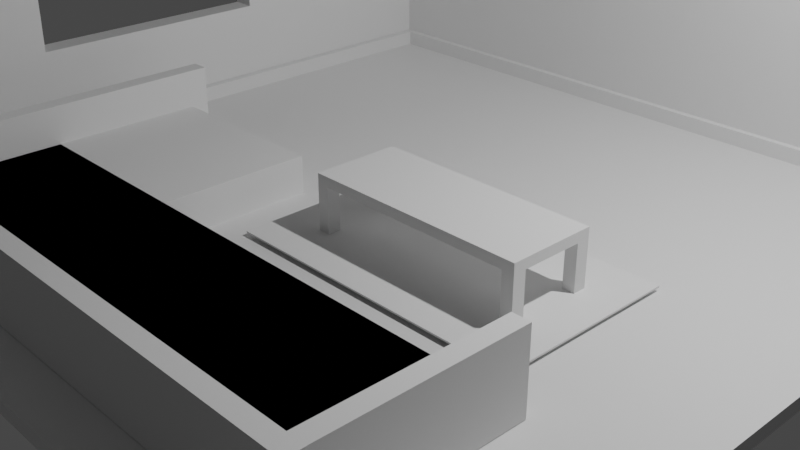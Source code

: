 # Source: low-polt-living-room-1.blend  (saved by Blender 3.5.10; exported with 4.5.12 LTS)
import bpy
from mathutils import Matrix  # noqa: F401  (used for matrix-valued properties, if any)

bpy.ops.wm.read_factory_settings(use_empty=True)
scene = bpy.context.scene
scene.name = 'Scene'

# ---- collections
col_collection = bpy.data.collections.new('Collection'); scene.collection.children.link(col_collection)

# ---- materials (node trees are filled in below, after node groups)
mat_material = bpy.data.materials.new('Material')
mat_material.alpha_threshold = 0.0
mat_material.use_transparent_shadow = False
mat_material.roughness = 0.5
mat_material.line_color = (0.0, 0.0, 0.0, 1.0)

# ---- material node trees
mat_material.use_nodes = True; mat_material.node_tree.nodes.clear()
_N = mat_material.node_tree.nodes; _L = mat_material.node_tree.links
n0 = _N.new('ShaderNodeOutputMaterial'); n0.name = 'Material Output'; n0.location = (300, 300)
n1 = _N.new('ShaderNodeBsdfPrincipled'); n1.name = 'Principled BSDF'; n1.location = (10, 300)
n1.distribution = 'GGX'
n1.subsurface_method = 'RANDOM_WALK_SKIN'
n1.inputs[3].default_value = 1.45
n1.inputs[27].default_value = (0.0, 0.0, 0.0, 1.0)
n1.inputs[28].default_value = 1.0
_L.new(n1.outputs[0], n0.inputs[0])
n0.is_active_output = True

# ---- world
world_world = bpy.data.worlds.new('World'); scene.world = world_world
world_world.use_nodes = True; world_world.node_tree.nodes.clear()
_N = world_world.node_tree.nodes; _L = world_world.node_tree.links
n0 = _N.new('ShaderNodeOutputWorld'); n0.name = 'World Output'; n0.location = (300, 300)
n1 = _N.new('ShaderNodeBackground'); n1.name = 'Background'; n1.location = (10, 300)
n1.inputs[0].default_value = (0.05088, 0.05088, 0.05088, 1.0)
_L.new(n1.outputs[0], n0.inputs[0])
n0.is_active_output = True
world_world.color = (0.05088, 0.05088, 0.05088)
world_world.use_sun_shadow = False
world_world.sun_shadow_jitter_overblur = 0.0

# ---- cameras
cam_camera = bpy.data.cameras.new('Camera')
cam_camera.clip_end = 100.0
cam_camera.ortho_scale = 7.314

# ---- lights
light_light = bpy.data.lights.new('Light', 'POINT')
light_light.transmission_factor = 0.0
light_light.energy = 1000.0
light_light.shadow_soft_size = 0.1
light_light.shadow_maximum_resolution = 0.006
light_light.use_absolute_resolution = True

# ---- meshes
me_cube = bpy.data.meshes.new('Cube')
me_cube.from_pydata([(1.0, 1.0, 1.0), (1.0, 1.0, -1.0), (1.0, -1.0, 1.0), (1.0, -1.0, -1.0), (-1.0, 1.0, 1.0), (-1.0, 1.0, -1.0), (-1.0, -1.0, 1.0), (-1.0, -1.0, -1.0), (-0.938, 1.0, -1.0), (-0.938, -1.0, 1.0), (-0.938, -1.0, -1.0), (-0.938, 1.0, 1.0), (-1.0, 0.9296, -1.0), (1.0, 0.9296, 1.0), (-1.0, 0.9296, 1.0), (1.0, 0.9296, -1.0), (-0.938, 0.9296, -1.0), (-0.938, 0.9296, 1.0), (-1.0, 0.9296, -54.58), (-1.0, -1.0, -54.58), (-0.938, 1.0, -54.58), (-1.0, 1.0, -54.58), (1.0, 0.9296, -54.58), (1.0, 1.0, -54.58), (-0.938, -1.0, -54.58), (-0.938, 0.9296, -54.58), (-1.0, 0.2864, -1.0), (-1.0, -0.3568, -1.0), (1.0, 0.2864, 1.0), (1.0, -0.3568, 1.0), (-0.938, 0.2864, -1.0), (-0.938, -0.3568, -1.0), (-0.938, 0.2864, 1.0), (-0.938, -0.3568, 1.0), (-1.0, -0.3568, 1.0), (-1.0, 0.2864, 1.0), (1.0, -0.3568, -1.0), (1.0, 0.2864, -1.0), (-1.0, 0.2864, -54.58), (-1.0, -0.3568, -54.58), (-0.938, 0.2864, -54.58), (-0.938, -0.3568, -54.58), (-1.0, -1.0, -15.1), (-1.0, 0.9296, -15.1), (1.0, 0.9296, -15.1), (1.0, 1.0, -15.1), (-1.0, 1.0, -15.1), (-0.938, 0.9296, -15.1), (-0.938, -1.0, -15.1), (-0.938, 1.0, -15.1), (-0.938, 0.2864, -15.1), (-0.938, -0.3568, -15.1), (-1.0, -0.3568, -15.1), (-1.0, 0.2864, -15.1), (-1.0, 0.9296, -38.16), (1.0, 0.9296, -38.16), (-1.0, 1.0, -38.16), (-0.938, 0.9296, -38.16), (-0.938, 1.0, -38.16), (-0.938, 0.2864, -38.16), (-0.938, -0.3568, -38.16), (-1.0, -0.3568, -38.16), (-1.0, 0.2864, -38.16), (-1.0, -1.0, -38.16), (1.0, 1.0, -38.16), (-0.938, -1.0, -38.16)], [], [(33, 34, 6, 9), (10, 9, 6, 7), (12, 14, 4, 5), (31, 36, 3, 10), (36, 29, 2, 3), (8, 11, 0, 1), (5, 4, 11, 8), (54, 56, 21, 18), (3, 2, 9, 10), (29, 33, 9, 2), (0, 11, 17, 13), (64, 55, 22, 23), (1, 0, 13, 15), (62, 54, 18, 38), (26, 35, 14, 12), (11, 4, 14, 17), (39, 41, 24, 19), (21, 20, 25, 18), (20, 23, 22, 25), (55, 57, 25, 22), (65, 63, 19, 24), (56, 58, 20, 21), (58, 64, 23, 20), (60, 65, 24, 41), (57, 59, 40, 25), (59, 60, 41, 40), (18, 25, 40, 38), (38, 40, 41, 39), (7, 6, 34, 27), (27, 34, 35, 26), (63, 61, 39, 19), (61, 62, 38, 39), (13, 17, 32, 28), (28, 32, 33, 29), (15, 13, 28, 37), (37, 28, 29, 36), (16, 15, 37, 30), (30, 37, 36, 31), (17, 14, 35, 32), (32, 35, 34, 33), (27, 26, 53, 52), (7, 27, 52, 42), (30, 31, 51, 50), (16, 30, 50, 47), (31, 10, 48, 51), (8, 1, 45, 49), (5, 8, 49, 46), (10, 7, 42, 48), (15, 16, 47, 44), (26, 12, 43, 53), (1, 15, 44, 45), (12, 5, 46, 43), (42, 52, 61, 63), (47, 50, 59, 57), (51, 48, 65, 60), (49, 45, 64, 58), (46, 49, 58, 56), (48, 42, 63, 65), (44, 47, 57, 55), (53, 43, 54, 62), (45, 44, 55, 64), (43, 46, 56, 54), (51, 60, 61, 52), (60, 59, 62, 61), (59, 50, 53, 62), (50, 51, 52, 53)])
_uv = me_cube.uv_layers.new(name='UVMap')
_uv.uv.foreach_set('vector', [0.8672, 0.6696, 0.875, 0.6696, 0.875, 0.75, 0.8672, 0.75, 0.375, 0.9922, 0.625, 0.9922, 0.625, 1.0, 0.375, 1.0, 0.375, 0.2412, 0.625, 0.2412, 0.625, 0.25, 0.375, 0.25, 0.1328, 0.6696, 0.375, 0.6696, 0.375, 0.75, 0.1328, 0.75, 0.375, 0.6696, 0.625, 0.6696, 0.625, 0.75, 0.375, 0.75, 0.375, 0.2578, 0.625, 0.2578, 0.625, 0.5, 0.375, 0.5, 0.375, 0.25, 0.625, 0.25, 0.625, 0.2578, 0.375, 0.2578, 0.375, 0.2412, 0.375, 0.25, 0.375, 0.25, 0.375, 0.2412, 0.375, 0.75, 0.625, 0.75, 0.625, 0.9922, 0.375, 0.9922, 0.625, 0.6696, 0.8672, 0.6696, 0.8672, 0.75, 0.625, 0.75, 0.625, 0.5, 0.8672, 0.5, 0.8672, 0.5088, 0.625, 0.5088, 0.375, 0.5, 0.375, 0.5088, 0.375, 0.5088, 0.375, 0.5, 0.375, 0.5, 0.625, 0.5, 0.625, 0.5088, 0.375, 0.5088, 0.375, 0.1608, 0.375, 0.2412, 0.375, 0.2412, 0.375, 0.1608, 0.375, 0.1608, 0.625, 0.1608, 0.625, 0.2412, 0.375, 0.2412, 0.8672, 0.5, 0.875, 0.5, 0.875, 0.5088, 0.8672, 0.5088, 0.125, 0.6696, 0.1328, 0.6696, 0.1328, 0.75, 0.125, 0.75, 0.125, 0.5, 0.1328, 0.5, 0.1328, 0.5088, 0.125, 0.5088, 0.1328, 0.5, 0.375, 0.5, 0.375, 0.5088, 0.1328, 0.5088, 0.375, 0.5088, 0.1328, 0.5088, 0.1328, 0.5088, 0.375, 0.5088, 0.375, 0.9922, 0.375, 1.0, 0.375, 1.0, 0.375, 0.9922, 0.375, 0.25, 0.375, 0.2578, 0.375, 0.2578, 0.375, 0.25, 0.375, 0.2578, 0.375, 0.5, 0.375, 0.5, 0.375, 0.2578, 0.1328, 0.6696, 0.1328, 0.75, 0.1328, 0.75, 0.1328, 0.6696, 0.1328, 0.5088, 0.1328, 0.5892, 0.1328, 0.5892, 0.1328, 0.5088, 0.1328, 0.5892, 0.1328, 0.6696, 0.1328, 0.6696, 0.1328, 0.5892, 0.125, 0.5088, 0.1328, 0.5088, 0.1328, 0.5892, 0.125, 0.5892, 0.125, 0.5892, 0.1328, 0.5892, 0.1328, 0.6696, 0.125, 0.6696, 0.375, 0.0, 0.625, 0.0, 0.625, 0.0804, 0.375, 0.0804, 0.375, 0.0804, 0.625, 0.0804, 0.625, 0.1608, 0.375, 0.1608, 0.375, 0.0, 0.375, 0.0804, 0.375, 0.0804, 0.375, 0.0, 0.375, 0.0804, 0.375, 0.1608, 0.375, 0.1608, 0.375, 0.0804, 0.625, 0.5088, 0.8672, 0.5088, 0.8672, 0.5892, 0.625, 0.5892, 0.625, 0.5892, 0.8672, 0.5892, 0.8672, 0.6696, 0.625, 0.6696, 0.375, 0.5088, 0.625, 0.5088, 0.625, 0.5892, 0.375, 0.5892, 0.375, 0.5892, 0.625, 0.5892, 0.625, 0.6696, 0.375, 0.6696, 0.1328, 0.5088, 0.375, 0.5088, 0.375, 0.5892, 0.1328, 0.5892, 0.1328, 0.5892, 0.375, 0.5892, 0.375, 0.6696, 0.1328, 0.6696, 0.8672, 0.5088, 0.875, 0.5088, 0.875, 0.5892, 0.8672, 0.5892, 0.8672, 0.5892, 0.875, 0.5892, 0.875, 0.6696, 0.8672, 0.6696, 0.375, 0.0804, 0.375, 0.1608, 0.375, 0.1608, 0.375, 0.0804, 0.375, 0.0, 0.375, 0.0804, 0.375, 0.0804, 0.375, 0.0, 0.1328, 0.5892, 0.1328, 0.6696, 0.1328, 0.6696, 0.1328, 0.5892, 0.1328, 0.5088, 0.1328, 0.5892, 0.1328, 0.5892, 0.1328, 0.5088, 0.1328, 0.6696, 0.1328, 0.75, 0.1328, 0.75, 0.1328, 0.6696, 0.375, 0.2578, 0.375, 0.5, 0.375, 0.5, 0.375, 0.2578, 0.375, 0.25, 0.375, 0.2578, 0.375, 0.2578, 0.375, 0.25, 0.375, 0.9922, 0.375, 1.0, 0.375, 1.0, 0.375, 0.9922, 0.375, 0.5088, 0.1328, 0.5088, 0.1328, 0.5088, 0.375, 0.5088, 0.375, 0.1608, 0.375, 0.2412, 0.375, 0.2412, 0.375, 0.1608, 0.375, 0.5, 0.375, 0.5088, 0.375, 0.5088, 0.375, 0.5, 0.375, 0.2412, 0.375, 0.25, 0.375, 0.25, 0.375, 0.2412, 0.375, 0.0, 0.375, 0.0804, 0.375, 0.0804, 0.375, 0.0, 0.1328, 0.5088, 0.1328, 0.5892, 0.1328, 0.5892, 0.1328, 0.5088, 0.1328, 0.6696, 0.1328, 0.75, 0.1328, 0.75, 0.1328, 0.6696, 0.375, 0.2578, 0.375, 0.5, 0.375, 0.5, 0.375, 0.2578, 0.375, 0.25, 0.375, 0.2578, 0.375, 0.2578, 0.375, 0.25, 0.375, 0.9922, 0.375, 1.0, 0.375, 1.0, 0.375, 0.9922, 0.375, 0.5088, 0.1328, 0.5088, 0.1328, 0.5088, 0.375, 0.5088, 0.375, 0.1608, 0.375, 0.2412, 0.375, 0.2412, 0.375, 0.1608, 0.375, 0.5, 0.375, 0.5088, 0.375, 0.5088, 0.375, 0.5, 0.375, 0.2412, 0.375, 0.25, 0.375, 0.25, 0.375, 0.2412, 0.1328, 0.6696, 0.1328, 0.6696, 0.375, 0.0804, 0.375, 0.0804, 0.1328, 0.6696, 0.1328, 0.5892, 0.375, 0.1608, 0.375, 0.0804, 0.1328, 0.5892, 0.1328, 0.5892, 0.375, 0.1608, 0.375, 0.1608, 0.1328, 0.5892, 0.1328, 0.6696, 0.375, 0.0804, 0.375, 0.1608])
me_cube.materials.append(mat_material)
me_cube.use_mirror_vertex_groups = False
me_cube.update()
me_cube_001 = bpy.data.meshes.new('Cube.001')
me_cube_001.from_pydata([(-1.0, 1.0, -1.0), (-1.0, 1.0, 1.0), (1.0, 1.0, -1.0), (1.0, 1.0, 1.0), (-1.0, -0.9789, -1.0), (-1.0, -0.9789, 1.0), (1.0, -0.9789, -1.0), (1.0, -0.9789, 1.0), (-1.0, 0.9813, 1.0), (1.0, 0.9813, -1.0), (-1.0, 0.9813, -1.0), (1.0, 0.9813, 1.0), (1.0, 1.0, 1.0), (1.0, 1.0, -1.0), (1.0, 0.9813, -1.0), (1.0, 0.9813, 1.0), (1.0, 1.0, 1.0), (1.0, 1.0, -1.0), (1.0, 0.9813, -1.0), (1.0, 0.9813, 1.0), (177.4, 1.0, 1.0), (177.4, 1.0, -1.0), (177.4, 0.9813, -1.0), (177.4, 0.9813, 1.0)], [], [(10, 8, 1, 0), (0, 1, 3, 2), (11, 8, 5, 7), (10, 9, 6, 4), (9, 11, 7, 6), (2, 3, 12, 13), (0, 2, 9, 10), (3, 1, 8, 11), (4, 5, 8, 10), (14, 13, 17, 18), (3, 11, 15, 12), (9, 2, 13, 14), (11, 9, 14, 15), (16, 19, 23, 20), (12, 15, 19, 16), (13, 12, 16, 17), (15, 14, 18, 19), (21, 20, 23, 22), (17, 16, 20, 21), (19, 18, 22, 23), (18, 17, 21, 22), (5, 4, 6, 7)])
_uv = me_cube_001.uv_layers.new(name='UVMap')
_uv.uv.foreach_set('vector', [0.375, 0.2477, 0.625, 0.2477, 0.625, 0.25, 0.375, 0.25, 0.375, 0.25, 0.625, 0.25, 0.625, 0.5, 0.375, 0.5, 0.625, 0.5023, 0.875, 0.5023, 0.875, 0.7474, 0.625, 0.7474, 0.125, 0.5023, 0.375, 0.5023, 0.375, 0.7474, 0.125, 0.7474, 0.375, 0.5023, 0.625, 0.5023, 0.625, 0.7474, 0.375, 0.7474, 0.375, 0.5, 0.625, 0.5, 0.625, 0.5, 0.375, 0.5, 0.125, 0.5, 0.375, 0.5, 0.375, 0.5023, 0.125, 0.5023, 0.625, 0.5, 0.875, 0.5, 0.875, 0.5023, 0.625, 0.5023, 0.375, 0.002633, 0.625, 0.002633, 0.625, 0.2477, 0.375, 0.2477, 0.375, 0.5023, 0.375, 0.5, 0.375, 0.5, 0.375, 0.5023, 0.625, 0.5, 0.625, 0.5023, 0.625, 0.5023, 0.625, 0.5, 0.375, 0.5023, 0.375, 0.5, 0.375, 0.5, 0.375, 0.5023, 0.625, 0.5023, 0.375, 0.5023, 0.375, 0.5023, 0.625, 0.5023, 0.625, 0.5, 0.625, 0.5023, 0.625, 0.5023, 0.625, 0.5, 0.625, 0.5, 0.625, 0.5023, 0.625, 0.5023, 0.625, 0.5, 0.375, 0.5, 0.625, 0.5, 0.625, 0.5, 0.375, 0.5, 0.625, 0.5023, 0.375, 0.5023, 0.375, 0.5023, 0.625, 0.5023, 0.375, 0.5, 0.625, 0.5, 0.625, 0.5023, 0.375, 0.5023, 0.375, 0.5, 0.625, 0.5, 0.625, 0.5, 0.375, 0.5, 0.625, 0.5023, 0.375, 0.5023, 0.375, 0.5023, 0.625, 0.5023, 0.375, 0.5023, 0.375, 0.5, 0.375, 0.5, 0.375, 0.5023, 0.625, 0.002633, 0.375, 0.002633, 0.375, 0.7474, 0.625, 0.7474])
me_cube_001.update()
me_cube_002 = bpy.data.meshes.new('Cube.002')
me_cube_002.from_pydata([(1.23, -0.4803, -1.0), (1.23, -0.4803, 1.0), (1.23, 0.0, -1.0), (1.23, 0.0, 1.0), (0.0, -0.4803, -1.0), (0.0, -0.4803, 1.0), (0.0, 0.0, 1.0), (0.0, 0.0, -1.0), (1.097, -0.4803, -1.0), (1.097, 0.0, 1.0), (1.097, -0.4803, 1.0), (1.097, 0.0, -1.0), (1.23, -0.3362, 1.0), (1.23, -0.3362, -1.0), (0.0, -0.3362, 1.0), (0.0, -0.3362, -1.0), (1.097, -0.3362, 1.0), (1.097, -0.3362, -1.0), (1.23, -0.3362, 1.0), (1.23, -0.4803, 1.0), (1.097, -0.4803, 1.0), (1.097, -0.3362, 1.0), (1.23, -0.3362, 11.02), (1.23, -0.4803, 11.02), (1.097, -0.4803, 11.02), (1.097, -0.3362, 11.02)], [], [(13, 12, 1, 0), (17, 13, 0, 8), (16, 14, 5, 10), (8, 10, 5, 4), (0, 1, 10, 8), (16, 10, 20, 21), (15, 17, 8, 4), (7, 11, 17, 15), (3, 9, 16, 12), (9, 6, 14, 16), (11, 2, 13, 17), (2, 3, 12, 13), (21, 20, 24, 25), (12, 16, 21, 18), (10, 1, 19, 20), (1, 12, 18, 19), (22, 25, 24, 23), (19, 18, 22, 23), (18, 21, 25, 22), (20, 19, 23, 24)])
_uv = me_cube_002.uv_layers.new(name='UVMap')
_uv.uv.foreach_set('vector', [0.375, 0.7125, 0.625, 0.7125, 0.625, 0.75, 0.375, 0.75, 0.3614, 0.7125, 0.375, 0.7125, 0.375, 0.75, 0.3614, 0.75, 0.6386, 0.7125, 0.75, 0.7125, 0.75, 0.75, 0.6386, 0.75, 0.375, 0.7636, 0.625, 0.7636, 0.625, 0.875, 0.375, 0.875, 0.375, 0.75, 0.625, 0.75, 0.625, 0.7636, 0.375, 0.7636, 0.6386, 0.7125, 0.6386, 0.75, 0.6386, 0.75, 0.6386, 0.7125, 0.25, 0.7125, 0.3614, 0.7125, 0.3614, 0.75, 0.25, 0.75, 0.25, 0.625, 0.3614, 0.625, 0.3614, 0.7125, 0.25, 0.7125, 0.625, 0.625, 0.6386, 0.625, 0.6386, 0.7125, 0.625, 0.7125, 0.6386, 0.625, 0.75, 0.625, 0.75, 0.7125, 0.6386, 0.7125, 0.3614, 0.625, 0.375, 0.625, 0.375, 0.7125, 0.3614, 0.7125, 0.375, 0.625, 0.625, 0.625, 0.625, 0.7125, 0.375, 0.7125, 0.6386, 0.7125, 0.6386, 0.75, 0.6386, 0.75, 0.6386, 0.7125, 0.625, 0.7125, 0.6386, 0.7125, 0.6386, 0.7125, 0.625, 0.7125, 0.625, 0.7636, 0.625, 0.75, 0.625, 0.75, 0.625, 0.7636, 0.625, 0.75, 0.625, 0.7125, 0.625, 0.7125, 0.625, 0.75, 0.625, 0.7125, 0.6386, 0.7125, 0.6386, 0.75, 0.625, 0.75, 0.625, 0.75, 0.625, 0.7125, 0.625, 0.7125, 0.625, 0.75, 0.625, 0.7125, 0.6386, 0.7125, 0.6386, 0.7125, 0.625, 0.7125, 0.625, 0.7636, 0.625, 0.75, 0.625, 0.75, 0.625, 0.7636])
me_cube_002.update()
me_cube_003 = bpy.data.meshes.new('Cube.003')
me_cube_003.from_pydata([(-1.0, -1.0, -1.0), (-1.0, -1.0, 1.0), (-1.0, 1.0, -1.0), (-1.0, 1.0, 1.0), (1.0, -1.0, -1.0), (1.0, -1.0, 1.0), (1.0, 1.0, -1.0), (1.0, 1.0, 1.0)], [], [(0, 1, 3, 2), (2, 3, 7, 6), (6, 7, 5, 4), (4, 5, 1, 0), (2, 6, 4, 0), (7, 3, 1, 5)])
_uv = me_cube_003.uv_layers.new(name='UVMap')
_uv.uv.foreach_set('vector', [0.375, 0.0, 0.625, 0.0, 0.625, 0.25, 0.375, 0.25, 0.375, 0.25, 0.625, 0.25, 0.625, 0.5, 0.375, 0.5, 0.375, 0.5, 0.625, 0.5, 0.625, 0.75, 0.375, 0.75, 0.375, 0.75, 0.625, 0.75, 0.625, 1.0, 0.375, 1.0, 0.125, 0.5, 0.375, 0.5, 0.375, 0.75, 0.125, 0.75, 0.625, 0.5, 0.875, 0.5, 0.875, 0.75, 0.625, 0.75])
me_cube_003.update()
me_cube_005 = bpy.data.meshes.new('Cube.005')
me_cube_005.from_pydata([(-1.0, -1.0, -1.0), (-1.0, -1.0, 1.0), (-1.0, 1.0, -1.0), (-1.0, 1.0, 1.0), (1.0, -1.0, -1.0), (1.0, -1.0, 1.0), (1.0, 1.0, -1.0), (1.0, 1.0, 1.0)], [], [(0, 1, 3, 2), (2, 3, 7, 6), (6, 7, 5, 4), (4, 5, 1, 0), (2, 6, 4, 0), (7, 3, 1, 5)])
_uv = me_cube_005.uv_layers.new(name='UVMap')
_uv.uv.foreach_set('vector', [0.375, 0.0, 0.625, 0.0, 0.625, 0.25, 0.375, 0.25, 0.375, 0.25, 0.625, 0.25, 0.625, 0.5, 0.375, 0.5, 0.375, 0.5, 0.625, 0.5, 0.625, 0.75, 0.375, 0.75, 0.375, 0.75, 0.625, 0.75, 0.625, 1.0, 0.375, 1.0, 0.125, 0.5, 0.375, 0.5, 0.375, 0.75, 0.125, 0.75, 0.625, 0.5, 0.875, 0.5, 0.875, 0.75, 0.625, 0.75])
me_cube_005.update()
me_cube_006 = bpy.data.meshes.new('Cube.006')
me_cube_006.from_pydata([(-1.0, -1.0, -1.0), (-1.0, -1.0, 1.0), (-1.0, 1.0, -1.0), (-1.0, 1.0, 1.0), (1.0, -1.0, -1.0), (1.0, -1.0, 1.0), (1.0, 1.0, -1.0), (1.0, 1.0, 1.0)], [], [(0, 1, 3, 2), (2, 3, 7, 6), (6, 7, 5, 4), (4, 5, 1, 0), (2, 6, 4, 0), (7, 3, 1, 5)])
_uv = me_cube_006.uv_layers.new(name='UVMap')
_uv.uv.foreach_set('vector', [0.375, 0.0, 0.625, 0.0, 0.625, 0.25, 0.375, 0.25, 0.375, 0.25, 0.625, 0.25, 0.625, 0.5, 0.375, 0.5, 0.375, 0.5, 0.625, 0.5, 0.625, 0.75, 0.375, 0.75, 0.375, 0.75, 0.625, 0.75, 0.625, 1.0, 0.375, 1.0, 0.125, 0.5, 0.375, 0.5, 0.375, 0.75, 0.125, 0.75, 0.625, 0.5, 0.875, 0.5, 0.875, 0.75, 0.625, 0.75])
me_cube_006.update()
me_cube_008 = bpy.data.meshes.new('Cube.008')
me_cube_008.from_pydata([(-1.0, -1.0, -1.0), (-1.0, -1.0, 1.0), (-1.0, 1.0, -1.0), (-1.0, 1.0, 1.0), (1.0, -1.0, -1.0), (1.0, -1.0, 1.0), (1.0, 1.0, -1.0), (1.0, 1.0, 1.0)], [], [(0, 1, 3, 2), (2, 3, 7, 6), (6, 7, 5, 4), (4, 5, 1, 0), (2, 6, 4, 0), (7, 3, 1, 5)])
_uv = me_cube_008.uv_layers.new(name='UVMap')
_uv.uv.foreach_set('vector', [0.375, 0.0, 0.625, 0.0, 0.625, 0.25, 0.375, 0.25, 0.375, 0.25, 0.625, 0.25, 0.625, 0.5, 0.375, 0.5, 0.375, 0.5, 0.625, 0.5, 0.625, 0.75, 0.375, 0.75, 0.375, 0.75, 0.625, 0.75, 0.625, 1.0, 0.375, 1.0, 0.125, 0.5, 0.375, 0.5, 0.375, 0.75, 0.125, 0.75, 0.625, 0.5, 0.875, 0.5, 0.875, 0.75, 0.625, 0.75])
me_cube_008.update()
me_cube_010 = bpy.data.meshes.new('Cube.010')
me_cube_010.from_pydata([(-1.0, -1.0, -1.0), (-1.0, -1.0, 1.0), (-1.0, 1.0, -1.0), (-1.0, 1.0, 1.0), (1.0, -1.0, -1.0), (1.0, -1.0, 1.0), (1.0, 1.0, -1.0), (1.0, 1.0, 1.0)], [], [(0, 1, 3, 2), (2, 3, 7, 6), (6, 7, 5, 4), (4, 5, 1, 0), (2, 6, 4, 0), (7, 3, 1, 5)])
_uv = me_cube_010.uv_layers.new(name='UVMap')
_uv.uv.foreach_set('vector', [0.375, 0.0, 0.625, 0.0, 0.625, 0.25, 0.375, 0.25, 0.375, 0.25, 0.625, 0.25, 0.625, 0.5, 0.375, 0.5, 0.375, 0.5, 0.625, 0.5, 0.625, 0.75, 0.375, 0.75, 0.375, 0.75, 0.625, 0.75, 0.625, 1.0, 0.375, 1.0, 0.125, 0.5, 0.375, 0.5, 0.375, 0.75, 0.125, 0.75, 0.625, 0.5, 0.875, 0.5, 0.875, 0.75, 0.625, 0.75])
me_cube_010.update()
me_cube_011 = bpy.data.meshes.new('Cube.011')
me_cube_011.from_pydata([(-1.0, -1.0, -1.0), (-1.0, -1.0, 1.0), (-1.0, 1.0, -1.0), (-1.0, 1.0, 1.0), (1.0, -1.0, -1.0), (1.0, -1.0, 1.0), (1.0, 1.0, -1.0), (1.0, 1.0, 1.0)], [], [(0, 1, 3, 2), (2, 3, 7, 6), (6, 7, 5, 4), (4, 5, 1, 0), (2, 6, 4, 0), (7, 3, 1, 5)])
_uv = me_cube_011.uv_layers.new(name='UVMap')
_uv.uv.foreach_set('vector', [0.375, 0.0, 0.625, 0.0, 0.625, 0.25, 0.375, 0.25, 0.375, 0.25, 0.625, 0.25, 0.625, 0.5, 0.375, 0.5, 0.375, 0.5, 0.625, 0.5, 0.625, 0.75, 0.375, 0.75, 0.375, 0.75, 0.625, 0.75, 0.625, 1.0, 0.375, 1.0, 0.125, 0.5, 0.375, 0.5, 0.375, 0.75, 0.125, 0.75, 0.625, 0.5, 0.875, 0.5, 0.875, 0.75, 0.625, 0.75])
me_cube_011.update()
me_cube_012 = bpy.data.meshes.new('Cube.012')
me_cube_012.from_pydata([(-1.0, -1.0, -1.0), (-1.0, -1.0, 1.0), (-1.0, 1.0, -1.0), (-1.0, 1.0, 1.0), (1.0, -1.0, -1.0), (1.0, -1.0, 1.0), (1.0, 1.0, -1.0), (1.0, 1.0, 1.0)], [], [(0, 1, 3, 2), (2, 3, 7, 6), (6, 7, 5, 4), (4, 5, 1, 0), (2, 6, 4, 0), (7, 3, 1, 5)])
_uv = me_cube_012.uv_layers.new(name='UVMap')
_uv.uv.foreach_set('vector', [0.375, 0.0, 0.625, 0.0, 0.625, 0.25, 0.375, 0.25, 0.375, 0.25, 0.625, 0.25, 0.625, 0.5, 0.375, 0.5, 0.375, 0.5, 0.625, 0.5, 0.625, 0.75, 0.375, 0.75, 0.375, 0.75, 0.625, 0.75, 0.625, 1.0, 0.375, 1.0, 0.125, 0.5, 0.375, 0.5, 0.375, 0.75, 0.125, 0.75, 0.625, 0.5, 0.875, 0.5, 0.875, 0.75, 0.625, 0.75])
me_cube_012.update()
me_cube_013 = bpy.data.meshes.new('Cube.013')
me_cube_013.from_pydata([(-1.0, -1.0, -1.0), (-1.0, -1.0, 1.0), (-1.0, 1.0, -1.0), (-1.0, 1.0, 1.0), (1.0, -1.0, -1.0), (1.0, -1.0, 1.0), (1.0, 1.0, -1.0), (1.0, 1.0, 1.0)], [], [(0, 1, 3, 2), (2, 3, 7, 6), (6, 7, 5, 4), (4, 5, 1, 0), (2, 6, 4, 0), (7, 3, 1, 5)])
_uv = me_cube_013.uv_layers.new(name='UVMap')
_uv.uv.foreach_set('vector', [0.375, 0.0, 0.625, 0.0, 0.625, 0.25, 0.375, 0.25, 0.375, 0.25, 0.625, 0.25, 0.625, 0.5, 0.375, 0.5, 0.375, 0.5, 0.625, 0.5, 0.625, 0.75, 0.375, 0.75, 0.375, 0.75, 0.625, 0.75, 0.625, 1.0, 0.375, 1.0, 0.125, 0.5, 0.375, 0.5, 0.375, 0.75, 0.125, 0.75, 0.625, 0.5, 0.875, 0.5, 0.875, 0.75, 0.625, 0.75])
me_cube_013.update()

# ---- objects
ob_cube = bpy.data.objects.new('Cube', me_cube)
ob_light = bpy.data.objects.new('Light', light_light)
ob_camera = bpy.data.objects.new('Camera', cam_camera)
ob_cube_001 = bpy.data.objects.new('Cube.001', me_cube_001)
ob_cube_002 = bpy.data.objects.new('Cube.002', me_cube_002)
ob_cube_003 = bpy.data.objects.new('Cube.003', me_cube_003)
ob_cube_005 = bpy.data.objects.new('Cube.005', me_cube_005)
ob_cube_006 = bpy.data.objects.new('Cube.006', me_cube_006)
ob_cube_008 = bpy.data.objects.new('Cube.008', me_cube_008)
ob_cube_007 = bpy.data.objects.new('Cube.007', me_cube_010)
ob_cube_004 = bpy.data.objects.new('Cube.004', me_cube_011)
ob_cube_009 = bpy.data.objects.new('Cube.009', me_cube_012)
ob_cube_010 = bpy.data.objects.new('Cube.010', me_cube_013)

# ---- transforms, parenting, visibility, modifiers, constraints
ob_cube.location = (0.0, 0.0, 0.0)
ob_cube.scale = (4.396, 4.396, -0.07512)
ob_cube.lock_rotations_4d = False
ob_cube.empty_display_type = 'ARROWS'
ob_cube.lineart.crease_threshold = 0.0
ob_light.location = (4.076, 1.005, 5.904)
ob_light.rotation_euler = (0.6503, 0.05522, 1.866)
ob_light.lock_rotations_4d = False
ob_light.empty_display_type = 'ARROWS'
ob_light.color = (0.0, 0.0, 0.0, 0.0)
ob_light.lineart.crease_threshold = 0.0
ob_camera.location = (7.359, -6.926, 4.958)
ob_camera.rotation_euler = (1.109, 0.0, 0.8149)
ob_camera.lock_rotations_4d = False
ob_camera.empty_display_type = 'ARROWS'
ob_camera.color = (0.0, 0.0, 0.0, 0.0)
ob_camera.display_type = 'WIRE'
ob_camera.lineart.crease_threshold = 0.0
ob_cube_001.location = (-4.072, -0.1986, 0.164)
ob_cube_001.scale = (0.04769, 4.288, 0.08918)
ob_cube_002.location = (1.081, -0.4309, 0.6798)
ob_cube_002.scale = (1.0, 1.0, -0.05515)
_m = ob_cube_002.modifiers.new('Mirror', 'MIRROR')
_m.use_axis = (True, True, False)
_m.use_clip = True
ob_cube_003.location = (1.058, -0.4383, 0.1228)
ob_cube_003.scale = (1.678, 1.0, 0.008913)
ob_cube_005.location = (-0.02323, -3.823, 0.4955)
ob_cube_005.rotation_euler = (0.0, -0.0, -1.571)
ob_cube_005.scale = (0.09489, 3.198, 0.4147)
ob_cube_006.location = (3.077, -2.723, 0.4958)
ob_cube_006.scale = (0.09543, 1.006, 0.4143)
ob_cube_008.location = (-2.032, -2.892, 0.2551)
ob_cube_008.scale = (1.0, 0.8289, 0.2358)
_m = ob_cube_008.modifiers.new('Array', 'ARRAY')
_m.count = 3
_m.relative_offset_displace = (1.002, 0.0, 0.0)
ob_cube_007.location = (-3.125, -1.963, 0.4978)
ob_cube_007.scale = (0.09543, 1.763, 0.4143)
ob_cube_004.location = (-2.032, -2.892, 0.2551)
ob_cube_004.scale = (1.0, 0.8289, 0.2358)
_m = ob_cube_004.modifiers.new('Array', 'ARRAY')
_m.count = 3
_m.relative_offset_displace = (1.002, 0.0, 0.0)
ob_cube_009.location = (-2.032, -2.892, 0.2551)
ob_cube_009.scale = (1.0, 0.8289, 0.2358)
_m = ob_cube_009.modifiers.new('Array', 'ARRAY')
_m.count = 3
_m.relative_offset_displace = (1.002, 0.0, 0.0)
ob_cube_010.location = (-2.032, -1.234, 0.2551)
ob_cube_010.scale = (1.0, 0.8289, 0.2358)

# ---- collection membership
col_collection.objects.link(ob_cube)
col_collection.objects.link(ob_light)
col_collection.objects.link(ob_camera)
col_collection.objects.link(ob_cube_001)
col_collection.objects.link(ob_cube_002)
col_collection.objects.link(ob_cube_003)
col_collection.objects.link(ob_cube_005)
col_collection.objects.link(ob_cube_006)
col_collection.objects.link(ob_cube_008)
col_collection.objects.link(ob_cube_007)
col_collection.objects.link(ob_cube_004)
col_collection.objects.link(ob_cube_009)
col_collection.objects.link(ob_cube_010)

# ---- scene / render settings (as saved in the file)
scene.camera = ob_camera
scene.frame_start = 1; scene.frame_end = 250; scene.frame_set(0)
scene.render.engine = 'BLENDER_EEVEE_NEXT'
scene.cycles.sampling_pattern = 'TABULATED_SOBOL'
scene.view_settings.view_transform = 'Filmic'
bpy.context.view_layer.update()
